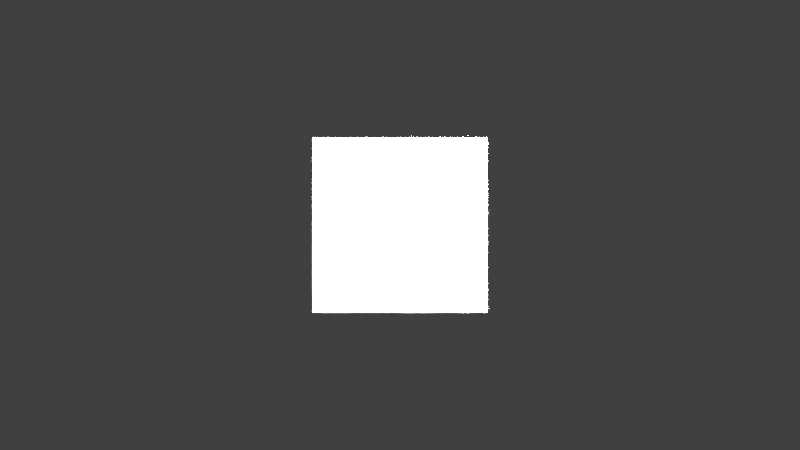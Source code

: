 # Source: SingleAreaLight.blend  (saved by Blender 2.69.0; exported with 4.5.12 LTS)
import bpy
from mathutils import Matrix  # noqa: F401  (used for matrix-valued properties, if any)

bpy.ops.wm.read_factory_settings(use_empty=True)
scene = bpy.context.scene
scene.name = 'Scene'

# ---- collections
col_collection_1 = bpy.data.collections.new('Collection 1'); scene.collection.children.link(col_collection_1)

# ---- materials (node trees are filled in below, after node groups)
mat_material_001 = bpy.data.materials.new('Material.001')
mat_material_001.alpha_threshold = 0.0
mat_material_001.use_transparent_shadow = False
mat_material_001.diffuse_color = (0.5, 0.5, 0.5, 1.0)
mat_material_001.roughness = 0.5
mat_material_001.specular_intensity = 0.0
mat_material_001.line_color = (0.0, 0.0, 0.0, 1.0)

# ---- material node trees

# ---- world
world_world = bpy.data.worlds.new('World'); scene.world = world_world
world_world.color = (0.05088, 0.05088, 0.05088)
world_world.use_sun_shadow = False
world_world.sun_shadow_jitter_overblur = 0.0
world_world.cycles.sampling_method = 'MANUAL'
world_world.cycles.sample_map_resolution = 256

# ---- cameras
cam_camera = bpy.data.cameras.new('Camera')
cam_camera.clip_end = 100.0
cam_camera.lens = 35.0
cam_camera.sensor_width = 32.0
cam_camera.sensor_height = 18.0
cam_camera.ortho_scale = 7.314
cam_camera.dof.focus_distance = 0.0
cam_camera.dof.aperture_fstop = 128.0

# ---- lights
light_area = bpy.data.lights.new('Area', 'AREA')
light_area.transmission_factor = 0.0
light_area.energy = 4935.0
light_area.shadow_buffer_clip_start = 0.5
light_area.shadow_soft_size = 2.0
light_area.shadow_maximum_resolution = 0.006
light_area.use_absolute_resolution = True
light_area.size = 2.0
light_area.size_y = 0.1
light_area.cycles.use_multiple_importance_sampling = False

# ---- meshes
me_plane = bpy.data.meshes.new('Plane')
me_plane.from_pydata([(1.0, -1.0, 0.0), (-1.0, -1.0, 0.0), (1.0, 1.0, 0.0), (-1.0, 1.0, 0.0)], [], [(1, 0, 2, 3)])
me_plane.materials.append(mat_material_001)
me_plane.use_remesh_preserve_volume = False
me_plane.use_remesh_preserve_attributes = False
me_plane.use_mirror_vertex_groups = False
me_plane.update()

# ---- objects
ob_area = bpy.data.objects.new('Area', light_area)
ob_plane = bpy.data.objects.new('Plane', me_plane)
ob_camera = bpy.data.objects.new('Camera', cam_camera)

# ---- transforms, parenting, visibility, modifiers, constraints
ob_area.location = (1.0, 0.0, 1.0)
ob_area.rotation_euler = (0.0, 1.571, 0.0)
ob_area.lineart.crease_threshold = 0.0
ob_plane.location = (0.0, 0.0, 0.0)
ob_plane.lineart.crease_threshold = 0.0
ob_camera.location = (0.0, 0.0, 10.0)
ob_camera.lock_location = (False, False, True)
ob_camera.lock_rotations_4d = False
ob_camera.empty_display_type = 'ARROWS'
ob_camera.color = (0.0, 0.0, 0.0, 0.0)
ob_camera.display_type = 'WIRE'
ob_camera.lineart.crease_threshold = 0.0

# ---- collection membership
col_collection_1.objects.link(ob_area)
col_collection_1.objects.link(ob_plane)
col_collection_1.objects.link(ob_camera)

# ---- scene / render settings (as saved in the file)
scene.camera = ob_camera
scene.frame_start = 1; scene.frame_end = 250; scene.frame_set(1)
scene.render.engine = 'BLENDER_EEVEE_NEXT'
scene.render.image_settings.compression = 90
scene.render.resolution_percentage = 50
scene.render.dither_intensity = 0.0
scene.cycles.use_denoising = False
scene.cycles.samples = 10
scene.cycles.sampling_pattern = 'TABULATED_SOBOL'
scene.cycles.light_sampling_threshold = 0.0
scene.cycles.use_adaptive_sampling = False
scene.cycles.use_light_tree = False
scene.cycles.blur_glossy = 0.0
scene.cycles.volume_bounces = 1
scene.cycles.pixel_filter_type = 'GAUSSIAN'
scene.cycles.sample_clamp_indirect = 0.0
scene.view_settings.view_transform = 'Standard'
bpy.context.view_layer.update()
